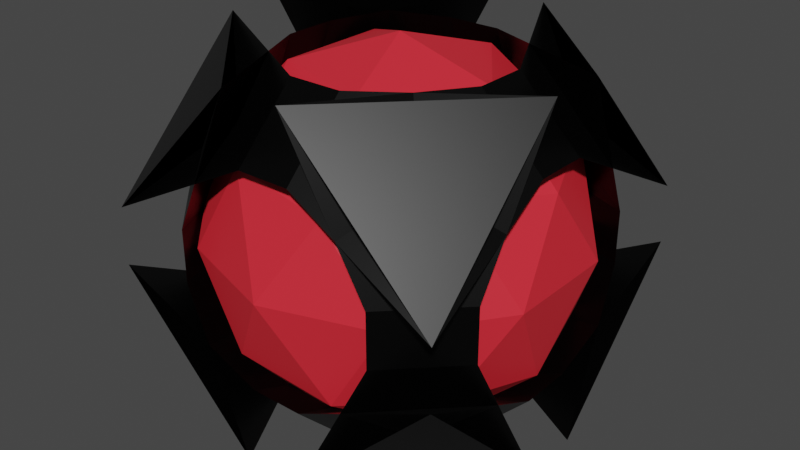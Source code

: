 # Source: magnetRed.blend  (saved by Blender 2.91.10; exported with 4.5.12 LTS)
import bpy
from mathutils import Matrix  # noqa: F401  (used for matrix-valued properties, if any)

bpy.ops.wm.read_factory_settings(use_empty=True)
scene = bpy.context.scene
scene.name = 'Scene'

# ---- collections
col_collection = bpy.data.collections.new('Collection'); scene.collection.children.link(col_collection)

# ---- materials (node trees are filled in below, after node groups)
mat_material = bpy.data.materials.new('Material')
mat_material.alpha_threshold = 0.0
mat_material.use_transparent_shadow = False
mat_material.line_color = (0.0, 0.0, 0.0, 1.0)
mat_material_001 = bpy.data.materials.new('Material.001')
mat_material_001.use_transparent_shadow = False

# ---- material node trees
mat_material.use_nodes = True; mat_material.node_tree.nodes.clear()
_N = mat_material.node_tree.nodes; _L = mat_material.node_tree.links
n0 = _N.new('ShaderNodeOutputMaterial'); n0.name = 'Material Output'; n0.location = (300, 300)
n1 = _N.new('ShaderNodeBsdfPrincipled'); n1.name = 'Principled BSDF'; n1.location = (10, 300)
n1.distribution = 'GGX'
n1.subsurface_method = 'BURLEY'
n1.inputs[0].default_value = (0.0187, 0.0187, 0.0187, 1.0)
n1.inputs[1].default_value = 1.0
n1.inputs[2].default_value = 0.4
n1.inputs[3].default_value = 1.45
n1.inputs[27].default_value = (0.0, 0.0, 0.0, 1.0)
n1.inputs[28].default_value = 1.0
_L.new(n1.outputs[0], n0.inputs[0])
n0.is_active_output = True
mat_material_001.use_nodes = True; mat_material_001.node_tree.nodes.clear()
_N = mat_material_001.node_tree.nodes; _L = mat_material_001.node_tree.links
n0 = _N.new('ShaderNodeBsdfPrincipled'); n0.name = 'Principled BSDF'; n0.location = (10, 300)
n0.distribution = 'GGX'
n0.subsurface_method = 'BURLEY'
n0.inputs[0].default_value = (0.8, 0.02518, 0.0409, 1.0)
n0.inputs[3].default_value = 1.45
n0.inputs[27].default_value = (0.0, 0.0, 0.0, 1.0)
n0.inputs[28].default_value = 1.0
n1 = _N.new('ShaderNodeOutputMaterial'); n1.name = 'Material Output'; n1.location = (300, 300)
_L.new(n0.outputs[0], n1.inputs[0])
n1.is_active_output = True

# ---- world
world_world = bpy.data.worlds.new('World'); scene.world = world_world
world_world.use_nodes = True; world_world.node_tree.nodes.clear()
_N = world_world.node_tree.nodes; _L = world_world.node_tree.links
n0 = _N.new('ShaderNodeOutputWorld'); n0.name = 'World Output'; n0.location = (300, 300)
n1 = _N.new('ShaderNodeBackground'); n1.name = 'Background'; n1.location = (10, 300)
n1.inputs[0].default_value = (0.05088, 0.05088, 0.05088, 1.0)
_L.new(n1.outputs[0], n0.inputs[0])
n0.is_active_output = True
world_world.color = (0.05088, 0.05088, 0.05088)
world_world.use_sun_shadow = False
world_world.sun_shadow_jitter_overblur = 0.0

# ---- meshes
me_cube = bpy.data.meshes.new('Cube')
me_cube.from_pydata([(1.022, 0.644, 0.163), (0.163, 1.0, 0.163), (0.163, 0.644, 1.022), (1.078, 0.1778, 1.078), (0.163, 1.022, 0.644), (0.163, 0.163, 1.0), (1.022, 0.163, 0.644), (1.078, 1.078, 0.1778), (0.644, 1.022, 0.163), (0.1778, 1.078, 1.078), (0.644, 0.163, 1.022), (1.0, 0.163, 0.163), (1.022, 0.163, -0.644), (0.163, 0.163, -1.0), (0.163, 1.022, -0.644), (1.078, 1.078, -0.1778), (0.163, 0.644, -1.022), (0.163, 1.0, -0.163), (1.022, 0.644, -0.163), (1.078, 0.1778, -1.078), (0.644, 0.163, -1.022), (0.1778, 1.078, -1.078), (0.644, 1.022, -0.163), (1.0, 0.163, -0.163), (0.644, -1.022, 0.163), (1.0, -0.163, 0.163), (0.644, -0.163, 1.022), (0.1778, -1.078, 1.078), (1.022, -0.163, 0.644), (0.163, -0.163, 1.0), (0.163, -1.022, 0.644), (1.078, -1.078, 0.1778), (1.022, -0.644, 0.163), (1.078, -0.1778, 1.078), (0.163, -0.644, 1.022), (0.163, -1.0, 0.163), (0.644, -0.163, -1.022), (1.0, -0.163, -0.163), (0.644, -1.022, -0.163), (0.1778, -1.078, -1.078), (1.022, -0.644, -0.163), (0.163, -1.0, -0.163), (0.163, -0.644, -1.022), (1.078, -0.1778, -1.078), (1.022, -0.163, -0.644), (1.078, -1.078, -0.1778), (0.163, -1.022, -0.644), (0.163, -0.163, -1.0), (-0.163, 0.644, 1.022), (-0.163, 1.0, 0.163), (-1.022, 0.644, 0.163), (-1.078, 0.1778, 1.078), (-0.644, 1.022, 0.163), (-1.0, 0.163, 0.163), (-0.644, 0.163, 1.022), (-0.1778, 1.078, 1.078), (-0.163, 1.022, 0.644), (-1.078, 1.078, 0.1778), (-1.022, 0.163, 0.644), (-0.163, 0.163, 1.0), (-0.644, 0.163, -1.022), (-1.0, 0.163, -0.163), (-0.644, 1.022, -0.163), (-0.1778, 1.078, -1.078), (-1.022, 0.644, -0.163), (-0.163, 1.0, -0.163), (-0.163, 0.644, -1.022), (-1.078, 0.1778, -1.078), (-1.022, 0.163, -0.644), (-1.078, 1.078, -0.1778), (-0.163, 1.022, -0.644), (-0.163, 0.163, -1.0), (-0.644, -0.163, 1.022), (-1.0, -0.163, 0.163), (-0.644, -1.022, 0.163), (-0.1778, -1.078, 1.078), (-1.022, -0.644, 0.163), (-0.163, -1.0, 0.163), (-0.163, -0.644, 1.022), (-1.078, -0.1778, 1.078), (-1.022, -0.163, 0.644), (-1.078, -1.078, 0.1778), (-0.163, -1.022, 0.644), (-0.163, -0.163, 1.0), (-1.022, -0.163, -0.644), (-0.163, -0.163, -1.0), (-0.163, -1.022, -0.644), (-1.078, -1.078, -0.1778), (-0.163, -0.644, -1.022), (-0.163, -1.0, -0.163), (-1.022, -0.644, -0.163), (-1.078, -0.1778, -1.078), (-0.644, -0.163, -1.022), (-0.1778, -1.078, -1.078), (-0.644, -1.022, -0.163), (-1.0, -0.163, -0.163)], [], [(32, 40, 38, 24), (68, 84, 92, 60), (39, 43, 45), (23, 11, 25, 37), (44, 12, 20, 36), (65, 49, 1, 17), (14, 70, 66, 16), (30, 82, 78, 34), (86, 46, 42, 88), (50, 64, 62, 52), (75, 79, 81), (90, 76, 74, 94), (63, 67, 69), (71, 13, 47, 85), (3, 7, 9), (87, 91, 93), (27, 31, 33), (80, 58, 54, 72), (41, 35, 77, 89), (5, 59, 83, 29), (51, 55, 57), (95, 73, 53, 61), (6, 28, 26, 10), (15, 19, 21), (56, 4, 2, 48), (0, 1, 2, 3), (4, 5, 6, 7), (8, 9, 10, 11), (12, 13, 14, 15), (16, 17, 18, 19), (20, 21, 22, 23), (24, 25, 26, 27), (28, 29, 30, 31), (32, 33, 34, 35), (36, 37, 38, 39), (40, 41, 42, 43), (44, 45, 46, 47), (48, 49, 50, 51), (52, 53, 54, 55), (56, 57, 58, 59), (60, 61, 62, 63), (64, 65, 66, 67), (68, 69, 70, 71), (72, 73, 74, 75), (76, 77, 78, 79), (80, 81, 82, 83), (84, 85, 86, 87), (88, 89, 90, 91), (92, 93, 94, 95), (8, 0, 3, 9), (2, 4, 7, 3), (6, 10, 9, 7), (20, 12, 15, 21), (14, 16, 19, 15), (18, 22, 21, 19), (32, 24, 27, 33), (26, 28, 31, 27), (30, 34, 33, 31), (44, 36, 39, 45), (38, 40, 43, 39), (42, 46, 45, 43), (56, 48, 51, 57), (50, 52, 55, 51), (54, 58, 57, 55), (68, 60, 63, 69), (62, 64, 67, 63), (66, 70, 69, 67), (80, 72, 75, 81), (74, 76, 79, 75), (78, 82, 81, 79), (92, 84, 87, 93), (86, 88, 91, 87), (90, 94, 93, 91), (71, 85, 84, 68), (95, 61, 60, 92), (13, 71, 70, 14), (65, 17, 16, 66), (11, 23, 22, 8), (17, 1, 0, 18), (89, 77, 76, 90), (73, 95, 94, 74), (35, 41, 40, 32), (37, 25, 24, 38), (49, 65, 64, 50), (61, 53, 52, 62), (29, 83, 82, 30), (77, 35, 34, 78), (5, 29, 28, 6), (25, 11, 10, 26), (85, 47, 46, 86), (41, 89, 88, 42), (83, 59, 58, 80), (53, 73, 72, 54), (59, 5, 4, 56), (1, 49, 48, 2), (47, 13, 12, 44), (23, 37, 36, 20), (8, 22, 18, 0)])
_uv = me_cube.uv_layers.new(name='UVMap')
_uv.uv.foreach_set('vector', [0.5204, 0.7027, 0.4796, 0.7027, 0.4796, 0.7973, 0.5204, 0.7973, 0.1222, 0.6046, 0.1222, 0.6454, 0.1695, 0.6454, 0.1695, 0.6046, 0.3139, 0.8528, 0.4264, 0.7403, 0.4264, 0.7403, 0.4796, 0.6046, 0.5204, 0.6046, 0.5204, 0.6454, 0.4796, 0.6454, 0.4223, 0.6454, 0.4223, 0.6046, 0.3277, 0.6046, 0.3277, 0.6454, 0.4796, 0.3546, 0.5204, 0.3546, 0.5204, 0.3954, 0.4796, 0.3954, 0.2704, 0.4972, 0.2296, 0.4972, 0.2296, 0.5445, 0.2704, 0.5445, 0.5805, 0.8546, 0.5805, 0.8954, 0.6278, 0.8954, 0.6278, 0.8546, 0.2296, 0.7528, 0.2704, 0.7528, 0.2704, 0.7055, 0.2296, 0.7055, 0.5204, 0.2027, 0.4796, 0.2027, 0.4796, 0.2973, 0.5204, 0.2973, 0.6347, -0.009696, 0.6347, 0.1028, 0.5222, -0.009696, 0.4796, 0.0445, 0.5204, 0.0445, 0.5204, -0.002811, 0.4796, -0.002811, 0.3653, 0.2597, 0.3653, 0.1472, 0.4778, 0.2597, 0.2296, 0.6046, 0.2704, 0.6046, 0.2704, 0.6454, 0.2296, 0.6454, 0.6347, 0.5097, 0.5222, 0.5097, 0.6347, 0.3972, 0.1153, 0.7597, 0.1153, 0.6472, 0.2278, 0.7597, 0.6347, 0.7597, 0.5222, 0.7597, 0.6347, 0.6472, 0.5805, 0.1046, 0.5805, 0.1454, 0.6278, 0.1454, 0.6278, 0.1046, 0.4796, 0.8546, 0.5204, 0.8546, 0.5204, 0.8954, 0.4796, 0.8954, 0.7296, 0.6046, 0.7704, 0.6046, 0.7704, 0.6454, 0.7296, 0.6454, 0.6347, 0.1986, 0.6347, 0.1986, 0.5222, 0.3111, 0.4796, 0.1046, 0.5204, 0.1046, 0.5204, 0.1454, 0.4796, 0.1454, 0.5777, 0.6046, 0.5777, 0.6454, 0.6723, 0.6454, 0.6723, 0.6046, 0.3847, 0.4903, 0.3847, 0.6028, 0.2722, 0.4903, 0.5805, 0.3546, 0.5805, 0.3954, 0.6278, 0.3954, 0.6278, 0.3546, 0.5204, 0.5028, 0.5204, 0.4583, 0.5833, 0.3954, 0.5833, 0.4583, 0.5805, 0.3954, 0.625, 0.3954, 0.625, 0.4583, 0.5833, 0.4583, 0.5204, 0.4527, 0.5833, 0.4583, 0.5833, 0.5417, 0.5204, 0.5417, 0.3778, 0.6046, 0.3333, 0.6046, 0.2704, 0.5417, 0.3333, 0.5417, 0.2704, 0.5445, 0.2704, 0.5, 0.3333, 0.5, 0.3333, 0.5417, 0.3277, 0.6046, 0.3333, 0.5417, 0.4167, 0.5417, 0.4167, 0.6046, 0.5204, 0.7973, 0.5204, 0.7083, 0.5833, 0.7083, 0.5833, 0.7917, 0.6342, 0.7472, 0.625, 0.8546, 0.625, 0.8546, 0.5833, 0.7917, 0.5204, 0.7472, 0.5833, 0.7917, 0.5833, 0.8546, 0.5833, 0.8546, 0.3277, 0.6454, 0.4167, 0.6454, 0.4167, 0.7083, 0.3333, 0.7083, 0.3778, 0.7592, 0.2704, 0.75, 0.2704, 0.75, 0.3333, 0.7083, 0.3778, 0.6454, 0.3333, 0.7083, 0.2704, 0.7083, 0.2704, 0.7083, 0.6278, 0.3101, 0.5204, 0.2917, 0.5204, 0.2917, 0.5833, 0.2083, 0.5204, 0.2528, 0.5204, 0.2083, 0.5833, 0.1454, 0.5833, 0.2083, 0.6342, 0.2528, 0.5833, 0.2083, 0.625, 0.1454, 0.625, 0.1454, 0.1695, 0.6046, 0.125, 0.6046, 0.125, 0.5417, 0.1667, 0.5417, 0.1222, 0.4908, 0.2296, 0.5, 0.2296, 0.5, 0.1667, 0.5417, 0.1222, 0.6046, 0.1667, 0.5417, 0.2296, 0.5417, 0.2296, 0.5417, 0.6278, 0.1046, 0.5204, 0.1046, 0.5204, -0.002811, 0.6347, -0.009696, 0.5204, 0.0445, 0.5204, 0.0, 0.5833, 0.0, 0.5833, 0.04169, 0.6015, 0.08365, 0.5833, 0.04169, 0.5833, 0.0, 0.625, 0.04169, 0.1222, 0.6454, 0.2296, 0.6454, 0.2296, 0.7528, 0.1153, 0.7597, 0.2086, 0.7265, 0.1667, 0.75, 0.125, 0.7083, 0.125, 0.7083, 0.1485, 0.6664, 0.1667, 0.7083, 0.1667, 0.75, 0.125, 0.7083, 0.5204, 0.4527, 0.5204, 0.5473, 0.5833, 0.5417, 0.5833, 0.4583, 0.6278, 0.3954, 0.5805, 0.3954, 0.5222, 0.5097, 0.6347, 0.5097, 0.5777, 0.6046, 0.6723, 0.6046, 0.6667, 0.5417, 0.5833, 0.5417, 0.3277, 0.6046, 0.4223, 0.6046, 0.4167, 0.5417, 0.3333, 0.5417, 0.2704, 0.4972, 0.2704, 0.5445, 0.3847, 0.6028, 0.3847, 0.4903, 0.375, 0.5417, 0.3333, 0.5, 0.2722, 0.4903, 0.3847, 0.6028, 0.5204, 0.7027, 0.5204, 0.7973, 0.5833, 0.7917, 0.5833, 0.7083, 0.6723, 0.6454, 0.5777, 0.6454, 0.5833, 0.7083, 0.6667, 0.7083, 0.5805, 0.8546, 0.6278, 0.8546, 0.625, 0.7917, 0.5833, 0.7917, 0.4223, 0.6454, 0.3277, 0.6454, 0.3333, 0.7083, 0.4167, 0.7083, 0.4796, 0.7973, 0.4796, 0.7027, 0.4167, 0.7083, 0.4167, 0.7917, 0.2704, 0.7055, 0.2704, 0.7528, 0.3333, 0.75, 0.3333, 0.7083, 0.5805, 0.3546, 0.6278, 0.3546, 0.625, 0.2917, 0.5833, 0.2917, 0.5204, 0.2027, 0.5204, 0.2973, 0.5833, 0.2917, 0.5833, 0.2083, 0.6278, 0.1454, 0.5805, 0.1454, 0.5833, 0.2083, 0.625, 0.2083, 0.1222, 0.6046, 0.1695, 0.6046, 0.1667, 0.5417, 0.125, 0.5417, 0.4796, 0.2973, 0.4796, 0.2027, 0.4167, 0.2083, 0.4167, 0.2917, 0.2296, 0.5445, 0.2296, 0.4972, 0.1667, 0.5, 0.1667, 0.5417, 0.5805, 0.1046, 0.6278, 0.1046, 0.6347, -0.009696, 0.5222, -0.009696, 0.5204, -0.002811, 0.5204, 0.0445, 0.6347, 0.1028, 0.6347, -0.009696, 0.625, 0.04169, 0.5833, 0.0, 0.5222, -0.009696, 0.6347, 0.1028, 0.1695, 0.6454, 0.1222, 0.6454, 0.1153, 0.7597, 0.2278, 0.7597, 0.2296, 0.7528, 0.2296, 0.7055, 0.1153, 0.6472, 0.1153, 0.7597, 0.125, 0.7083, 0.1667, 0.75, 0.2278, 0.7597, 0.1153, 0.6472, 0.2296, 0.6046, 0.2296, 0.6454, 0.1222, 0.6454, 0.1222, 0.6046, 0.125, 0.6454, 0.125, 0.6046, 0.1695, 0.6046, 0.1695, 0.6454, 0.2704, 0.6046, 0.2296, 0.6046, 0.2296, 0.4972, 0.2704, 0.4972, 0.2296, 0.5, 0.2704, 0.5, 0.2704, 0.5445, 0.2296, 0.5445, 0.5204, 0.6046, 0.4796, 0.6046, 0.4796, 0.4527, 0.5204, 0.4527, 0.4796, 0.3954, 0.5204, 0.3954, 0.5204, 0.5473, 0.4796, 0.5473, 0.4796, 0.0, 0.5204, 0.0, 0.5204, 0.0445, 0.4796, 0.0445, 0.5204, 0.1046, 0.4796, 0.1046, 0.4796, -0.002811, 0.5204, -0.002811, 0.5204, 0.8546, 0.4796, 0.8546, 0.4796, 0.7027, 0.5204, 0.7027, 0.4796, 0.6454, 0.5204, 0.6454, 0.5204, 0.7973, 0.4796, 0.7973, 0.5204, 0.3546, 0.4796, 0.3546, 0.4796, 0.2027, 0.5204, 0.2027, 0.4796, 0.1454, 0.5204, 0.1454, 0.5204, 0.2973, 0.4796, 0.2973, 0.625, 0.8546, 0.625, 0.8954, 0.5805, 0.8954, 0.5805, 0.8546, 0.5204, 0.8954, 0.5204, 0.8546, 0.6278, 0.8546, 0.6278, 0.8954, 0.7296, 0.6046, 0.7296, 0.6454, 0.5777, 0.6454, 0.5777, 0.6046, 0.5204, 0.6454, 0.5204, 0.6046, 0.6723, 0.6046, 0.6723, 0.6454, 0.2296, 0.6454, 0.2704, 0.6454, 0.2704, 0.7528, 0.2296, 0.7528, 0.2704, 0.75, 0.2296, 0.75, 0.2296, 0.7055, 0.2704, 0.7055, 0.625, 0.1046, 0.625, 0.1454, 0.5805, 0.1454, 0.5805, 0.1046, 0.5204, 0.1454, 0.5204, 0.1046, 0.6278, 0.1046, 0.6278, 0.1454, 0.625, 0.3546, 0.625, 0.3954, 0.5805, 0.3954, 0.5805, 0.3546, 0.5204, 0.3954, 0.5204, 0.3546, 0.6278, 0.3546, 0.6278, 0.3954, 0.2704, 0.6454, 0.2704, 0.6046, 0.4223, 0.6046, 0.4223, 0.6454, 0.4796, 0.6046, 0.4796, 0.6454, 0.3277, 0.6454, 0.3277, 0.6046, 0.5204, 0.4527, 0.4796, 0.4527, 0.4796, 0.5473, 0.5204, 0.5473])
me_cube.materials.append(mat_material)
me_cube.use_remesh_preserve_volume = False
me_cube.use_remesh_preserve_attributes = False
me_cube.use_mirror_vertex_groups = False
me_cube.update()
me_icosphere_001 = bpy.data.meshes.new('Icosphere.001')
me_icosphere_001.from_pydata([(0.0, 0.0, -1.0), (0.7236, -0.5257, -0.4472), (-0.2764, -0.8506, -0.4472), (-0.8944, 0.0, -0.4472), (-0.2764, 0.8506, -0.4472), (0.7236, 0.5257, -0.4472), (0.2764, -0.8506, 0.4472), (-0.7236, -0.5257, 0.4472), (-0.7236, 0.5257, 0.4472), (0.2764, 0.8506, 0.4472), (0.8944, 0.0, 0.4472), (0.0, 0.0, 1.0), (-0.1625, -0.5, -0.8507), (0.4253, -0.309, -0.8507), (0.2629, -0.809, -0.5257), (0.8506, 0.0, -0.5257), (0.4253, 0.309, -0.8507), (-0.5257, 0.0, -0.8507), (-0.6882, -0.5, -0.5257), (-0.1625, 0.5, -0.8507), (-0.6882, 0.5, -0.5257), (0.2629, 0.809, -0.5257), (0.9511, -0.309, 0.0), (0.9511, 0.309, 0.0), (0.0, -1.0, 0.0), (0.5878, -0.809, 0.0), (-0.9511, -0.309, 0.0), (-0.5878, -0.809, 0.0), (-0.5878, 0.809, 0.0), (-0.9511, 0.309, 0.0), (0.5878, 0.809, 0.0), (0.0, 1.0, 0.0), (0.6882, -0.5, 0.5257), (-0.2629, -0.809, 0.5257), (-0.8506, 0.0, 0.5257), (-0.2629, 0.809, 0.5257), (0.6882, 0.5, 0.5257), (0.1625, -0.5, 0.8507), (0.5257, 0.0, 0.8507), (-0.4253, -0.309, 0.8507), (-0.4253, 0.309, 0.8507), (0.1625, 0.5, 0.8507)], [], [(0, 13, 12), (1, 13, 15), (0, 12, 17), (0, 17, 19), (0, 19, 16), (1, 15, 22), (2, 14, 24), (3, 18, 26), (4, 20, 28), (5, 21, 30), (1, 22, 25), (2, 24, 27), (3, 26, 29), (4, 28, 31), (5, 30, 23), (6, 32, 37), (7, 33, 39), (8, 34, 40), (9, 35, 41), (10, 36, 38), (38, 41, 11), (38, 36, 41), (36, 9, 41), (41, 40, 11), (41, 35, 40), (35, 8, 40), (40, 39, 11), (40, 34, 39), (34, 7, 39), (39, 37, 11), (39, 33, 37), (33, 6, 37), (37, 38, 11), (37, 32, 38), (32, 10, 38), (23, 36, 10), (23, 30, 36), (30, 9, 36), (31, 35, 9), (31, 28, 35), (28, 8, 35), (29, 34, 8), (29, 26, 34), (26, 7, 34), (27, 33, 7), (27, 24, 33), (24, 6, 33), (25, 32, 6), (25, 22, 32), (22, 10, 32), (30, 31, 9), (30, 21, 31), (21, 4, 31), (28, 29, 8), (28, 20, 29), (20, 3, 29), (26, 27, 7), (26, 18, 27), (18, 2, 27), (24, 25, 6), (24, 14, 25), (14, 1, 25), (22, 23, 10), (22, 15, 23), (15, 5, 23), (16, 21, 5), (16, 19, 21), (19, 4, 21), (19, 20, 4), (19, 17, 20), (17, 3, 20), (17, 18, 3), (17, 12, 18), (12, 2, 18), (15, 16, 5), (15, 13, 16), (13, 0, 16), (12, 14, 2), (12, 13, 14), (13, 1, 14)])
_uv = me_icosphere_001.uv_layers.new(name='UVMap')
_uv.uv.foreach_set('vector', [0.8182, 0.0, 0.7727, 0.07873, 0.8636, 0.07873, 0.7273, 0.1575, 0.6818, 0.07873, 0.6364, 0.1575, 0.09091, 0.0, 0.04545, 0.07873, 0.1364, 0.07873, 0.2727, 0.0, 0.2273, 0.07873, 0.3182, 0.07873, 0.4545, 0.0, 0.4091, 0.07873, 0.5, 0.07873, 0.7273, 0.1575, 0.6364, 0.1575, 0.6818, 0.2362, 0.9091, 0.1575, 0.8182, 0.1575, 0.8636, 0.2362, 0.1818, 0.1575, 0.09091, 0.1575, 0.1364, 0.2362, 0.3636, 0.1575, 0.2727, 0.1575, 0.3182, 0.2362, 0.5455, 0.1575, 0.4545, 0.1575, 0.5, 0.2362, 0.7273, 0.1575, 0.6818, 0.2362, 0.7727, 0.2362, 0.9091, 0.1575, 0.8636, 0.2362, 0.9545, 0.2362, 0.1818, 0.1575, 0.1364, 0.2362, 0.2273, 0.2362, 0.3636, 0.1575, 0.3182, 0.2362, 0.4091, 0.2362, 0.5455, 0.1575, 0.5, 0.2362, 0.5909, 0.2362, 0.8182, 0.3149, 0.7273, 0.3149, 0.7727, 0.3937, 1.0, 0.3149, 0.9091, 0.3149, 0.9545, 0.3937, 0.2727, 0.3149, 0.1818, 0.3149, 0.2273, 0.3937, 0.4545, 0.3149, 0.3636, 0.3149, 0.4091, 0.3937, 0.6364, 0.3149, 0.5455, 0.3149, 0.5909, 0.3937, 0.5909, 0.3937, 0.5, 0.3937, 0.5455, 0.4724, 0.5909, 0.3937, 0.5455, 0.3149, 0.5, 0.3937, 0.5455, 0.3149, 0.4545, 0.3149, 0.5, 0.3937, 0.4091, 0.3937, 0.3182, 0.3937, 0.3636, 0.4724, 0.4091, 0.3937, 0.3636, 0.3149, 0.3182, 0.3937, 0.3636, 0.3149, 0.2727, 0.3149, 0.3182, 0.3937, 0.2273, 0.3937, 0.1364, 0.3937, 0.1818, 0.4724, 0.2273, 0.3937, 0.1818, 0.3149, 0.1364, 0.3937, 0.1818, 0.3149, 0.09091, 0.3149, 0.1364, 0.3937, 0.9545, 0.3937, 0.8636, 0.3937, 0.9091, 0.4724, 0.9545, 0.3937, 0.9091, 0.3149, 0.8636, 0.3937, 0.9091, 0.3149, 0.8182, 0.3149, 0.8636, 0.3937, 0.7727, 0.3937, 0.6818, 0.3937, 0.7273, 0.4724, 0.7727, 0.3937, 0.7273, 0.3149, 0.6818, 0.3937, 0.7273, 0.3149, 0.6364, 0.3149, 0.6818, 0.3937, 0.5909, 0.2362, 0.5455, 0.3149, 0.6364, 0.3149, 0.5909, 0.2362, 0.5, 0.2362, 0.5455, 0.3149, 0.5, 0.2362, 0.4545, 0.3149, 0.5455, 0.3149, 0.4091, 0.2362, 0.3636, 0.3149, 0.4545, 0.3149, 0.4091, 0.2362, 0.3182, 0.2362, 0.3636, 0.3149, 0.3182, 0.2362, 0.2727, 0.3149, 0.3636, 0.3149, 0.2273, 0.2362, 0.1818, 0.3149, 0.2727, 0.3149, 0.2273, 0.2362, 0.1364, 0.2362, 0.1818, 0.3149, 0.1364, 0.2362, 0.09091, 0.3149, 0.1818, 0.3149, 0.9545, 0.2362, 0.9091, 0.3149, 1.0, 0.3149, 0.9545, 0.2362, 0.8636, 0.2362, 0.9091, 0.3149, 0.8636, 0.2362, 0.8182, 0.3149, 0.9091, 0.3149, 0.7727, 0.2362, 0.7273, 0.3149, 0.8182, 0.3149, 0.7727, 0.2362, 0.6818, 0.2362, 0.7273, 0.3149, 0.6818, 0.2362, 0.6364, 0.3149, 0.7273, 0.3149, 0.5, 0.2362, 0.4091, 0.2362, 0.4545, 0.3149, 0.5, 0.2362, 0.4545, 0.1575, 0.4091, 0.2362, 0.4545, 0.1575, 0.3636, 0.1575, 0.4091, 0.2362, 0.3182, 0.2362, 0.2273, 0.2362, 0.2727, 0.3149, 0.3182, 0.2362, 0.2727, 0.1575, 0.2273, 0.2362, 0.2727, 0.1575, 0.1818, 0.1575, 0.2273, 0.2362, 0.1364, 0.2362, 0.04545, 0.2362, 0.09091, 0.3149, 0.1364, 0.2362, 0.09091, 0.1575, 0.04545, 0.2362, 0.09091, 0.1575, 0.0, 0.1575, 0.04545, 0.2362, 0.8636, 0.2362, 0.7727, 0.2362, 0.8182, 0.3149, 0.8636, 0.2362, 0.8182, 0.1575, 0.7727, 0.2362, 0.8182, 0.1575, 0.7273, 0.1575, 0.7727, 0.2362, 0.6818, 0.2362, 0.5909, 0.2362, 0.6364, 0.3149, 0.6818, 0.2362, 0.6364, 0.1575, 0.5909, 0.2362, 0.6364, 0.1575, 0.5455, 0.1575, 0.5909, 0.2362, 0.5, 0.07873, 0.4545, 0.1575, 0.5455, 0.1575, 0.5, 0.07873, 0.4091, 0.07873, 0.4545, 0.1575, 0.4091, 0.07873, 0.3636, 0.1575, 0.4545, 0.1575, 0.3182, 0.07873, 0.2727, 0.1575, 0.3636, 0.1575, 0.3182, 0.07873, 0.2273, 0.07873, 0.2727, 0.1575, 0.2273, 0.07873, 0.1818, 0.1575, 0.2727, 0.1575, 0.1364, 0.07873, 0.09091, 0.1575, 0.1818, 0.1575, 0.1364, 0.07873, 0.04545, 0.07873, 0.09091, 0.1575, 0.04545, 0.07873, 0.0, 0.1575, 0.09091, 0.1575, 0.6364, 0.1575, 0.5909, 0.07873, 0.5455, 0.1575, 0.6364, 0.1575, 0.6818, 0.07873, 0.5909, 0.07873, 0.6818, 0.07873, 0.6364, 0.0, 0.5909, 0.07873, 0.8636, 0.07873, 0.8182, 0.1575, 0.9091, 0.1575, 0.8636, 0.07873, 0.7727, 0.07873, 0.8182, 0.1575, 0.7727, 0.07873, 0.7273, 0.1575, 0.8182, 0.1575])
me_icosphere_001.materials.append(mat_material_001)
me_icosphere_001.use_remesh_fix_poles = True
me_icosphere_001.use_remesh_preserve_attributes = False
me_icosphere_001.use_mirror_vertex_groups = False
me_icosphere_001.update()

# ---- objects
ob_cube = bpy.data.objects.new('Cube', me_cube)
ob_icosphere = bpy.data.objects.new('Icosphere', me_icosphere_001)

# ---- transforms, parenting, visibility, modifiers, constraints
ob_cube.location = (0.0, 0.0, 0.0)
ob_cube.lock_rotations_4d = False
ob_cube.empty_display_type = 'ARROWS'
ob_cube.lineart.crease_threshold = 0.0
ob_icosphere.location = (0.0, 0.0, 0.0)
ob_icosphere.scale = (1.13, 1.13, 1.13)
ob_icosphere.lineart.crease_threshold = 0.0

# ---- collection membership
col_collection.objects.link(ob_cube)
col_collection.objects.link(ob_icosphere)

# ---- scene / render settings (as saved in the file)
scene.frame_start = 1; scene.frame_end = 250; scene.frame_set(1)
scene.render.engine = 'BLENDER_EEVEE_NEXT'
scene.cycles.use_denoising = False
scene.cycles.samples = 128
scene.cycles.sampling_pattern = 'TABULATED_SOBOL'
scene.cycles.use_adaptive_sampling = False
scene.cycles.use_light_tree = False
scene.view_settings.view_transform = 'Filmic'
bpy.context.view_layer.update()

# ---- added for rendering (the .blend has no active camera and no usable light): camera, sun
cam_auto = bpy.data.cameras.new('AutoCamera')
cam_auto.lens = 50.0
cam_auto.sensor_width = 36.0
cam_auto.clip_end = 1000.0
ob_auto_camera = bpy.data.objects.new('AutoCamera', cam_auto)
scene.collection.objects.link(ob_auto_camera)
ob_auto_camera.location = (3.5666, -4.27992, 2.85328)
ob_auto_camera.rotation_euler = (1.09748, -7.21219e-08, 0.694738)
scene.camera = ob_auto_camera
light_auto_sun = bpy.data.lights.new('AutoSun', 'SUN')
light_auto_sun.energy = 3.0
light_auto_sun.angle = 0.0523599
ob_auto_sun = bpy.data.objects.new('AutoSun', light_auto_sun)
scene.collection.objects.link(ob_auto_sun)
ob_auto_sun.rotation_euler = (0.872665, 0.174533, 0.523599)
bpy.context.view_layer.update()
